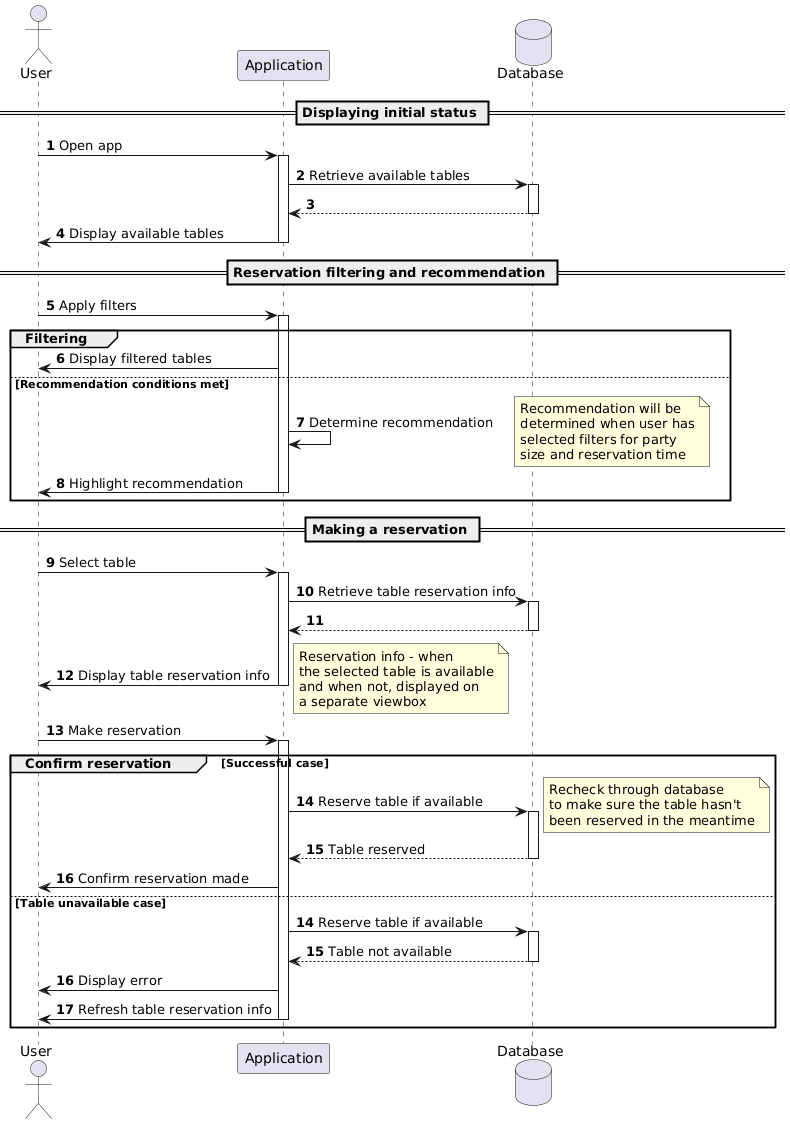

The diagram above was rendered by PlantUML. Its source (embedded in the PNG):
@startuml
actor User
participant "Application" as App
database "Database" as Db

autonumber
== Displaying initial status ==
User -> App : Open app

activate App
App -> Db : Retrieve available tables
activate Db
Db --> App
deactivate Db
App -> User : Display available tables

deactivate App

== Reservation filtering and recommendation ==
User -> App : Apply filters

group Filtering

activate App
App -> User : Display filtered tables

else Recommendation conditions met

App -> App : Determine recommendation
note right
    Recommendation will be
    determined when user has
    selected filters for party
    size and reservation time
end note
App -> User : Highlight recommendation
deactivate App

end group

== Making a reservation ==
User -> App : Select table
activate App
App -> Db : Retrieve table reservation info
activate Db

Db --> App
deactivate Db
App -> User : Display table reservation info
note right
    Reservation info - when
    the selected table is available
    and when not, displayed on
    a separate viewbox
end note
deactivate App
User -> App : Make reservation

activate App

group Confirm reservation [Successful case]

App -> Db : Reserve table if available
activate Db
note right
    Recheck through database
    to make sure the table hasn't
    been reserved in the meantime
end note
Db --> App : Table reserved
deactivate Db
App -> User : Confirm reservation made

else Table unavailable case
autonumber 14
App -> Db : Reserve table if available
activate Db
Db --> App : Table not available
deactivate Db
App -> User : Display error
App -> User : Refresh table reservation info

deactivate App

end group
@enduml